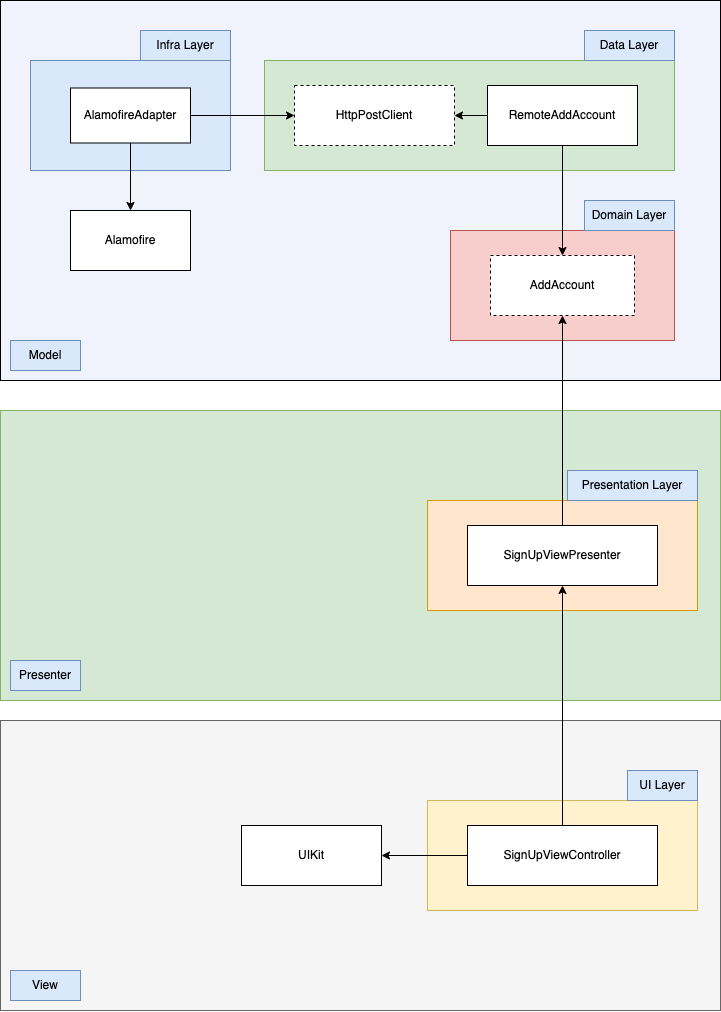

The diagram above was exported from draw.io. Its source (the exported page's mxGraphModel, read from the mxfile embedded in the PNG):
<mxGraphModel dx="1961" dy="1160" grid="1" gridSize="10" guides="1" tooltips="1" connect="1" arrows="1" fold="1" page="1" pageScale="1" pageWidth="827" pageHeight="1169" math="0" shadow="0">
  <root>
    <mxCell id="0" />
    <mxCell id="1" parent="0" />
    <mxCell id="mXOA_IAUtHZ17vvd4uDY-3" value="" style="rounded=0;whiteSpace=wrap;html=1;fillColor=#f5f5f5;strokeColor=#666666;fontColor=#333333;" vertex="1" parent="1">
      <mxGeometry x="60" y="790" width="720" height="290" as="geometry" />
    </mxCell>
    <mxCell id="mXOA_IAUtHZ17vvd4uDY-1" value="" style="rounded=0;whiteSpace=wrap;html=1;fillColor=#d5e8d4;strokeColor=#82b366;" vertex="1" parent="1">
      <mxGeometry x="60" y="480" width="720" height="290" as="geometry" />
    </mxCell>
    <mxCell id="OHwBvrwXsKCY6Re9bkAb-41" value="" style="rounded=0;whiteSpace=wrap;html=1;fillColor=#F0F3FC;" parent="1" vertex="1">
      <mxGeometry x="60" y="70" width="720" height="380" as="geometry" />
    </mxCell>
    <mxCell id="OHwBvrwXsKCY6Re9bkAb-2" value="" style="rounded=0;whiteSpace=wrap;html=1;fillColor=#f8cecc;strokeColor=#b85450;" parent="1" vertex="1">
      <mxGeometry x="510" y="300" width="224" height="110" as="geometry" />
    </mxCell>
    <mxCell id="OHwBvrwXsKCY6Re9bkAb-3" value="Domain Layer" style="text;html=1;strokeColor=#6c8ebf;fillColor=#dae8fc;align=center;verticalAlign=middle;whiteSpace=wrap;rounded=0;" parent="1" vertex="1">
      <mxGeometry x="644" y="270" width="90" height="30" as="geometry" />
    </mxCell>
    <mxCell id="OHwBvrwXsKCY6Re9bkAb-4" value="AddAccount" style="rounded=0;whiteSpace=wrap;html=1;dashed=1;" parent="1" vertex="1">
      <mxGeometry x="550" y="325" width="144" height="60" as="geometry" />
    </mxCell>
    <mxCell id="OHwBvrwXsKCY6Re9bkAb-5" value="" style="rounded=0;whiteSpace=wrap;html=1;fillColor=#ffe6cc;strokeColor=#d79b00;" parent="1" vertex="1">
      <mxGeometry x="487" y="570" width="270" height="110" as="geometry" />
    </mxCell>
    <mxCell id="OHwBvrwXsKCY6Re9bkAb-6" value="Presentation Layer" style="text;html=1;strokeColor=#6c8ebf;fillColor=#dae8fc;align=center;verticalAlign=middle;whiteSpace=wrap;rounded=0;" parent="1" vertex="1">
      <mxGeometry x="627" y="540" width="130" height="30" as="geometry" />
    </mxCell>
    <mxCell id="OHwBvrwXsKCY6Re9bkAb-38" value="" style="edgeStyle=orthogonalEdgeStyle;rounded=0;orthogonalLoop=1;jettySize=auto;html=1;entryX=0.5;entryY=1;entryDx=0;entryDy=0;" parent="1" source="OHwBvrwXsKCY6Re9bkAb-7" target="OHwBvrwXsKCY6Re9bkAb-4" edge="1">
      <mxGeometry relative="1" as="geometry" />
    </mxCell>
    <mxCell id="OHwBvrwXsKCY6Re9bkAb-7" value="SignUpViewPresenter" style="rounded=0;whiteSpace=wrap;html=1;" parent="1" vertex="1">
      <mxGeometry x="527" y="595" width="190" height="60" as="geometry" />
    </mxCell>
    <mxCell id="OHwBvrwXsKCY6Re9bkAb-9" value="" style="rounded=0;whiteSpace=wrap;html=1;fillColor=#fff2cc;strokeColor=#d6b656;" parent="1" vertex="1">
      <mxGeometry x="487" y="870" width="270" height="110" as="geometry" />
    </mxCell>
    <mxCell id="OHwBvrwXsKCY6Re9bkAb-10" value="UI Layer" style="text;html=1;strokeColor=#6c8ebf;fillColor=#dae8fc;align=center;verticalAlign=middle;whiteSpace=wrap;rounded=0;" parent="1" vertex="1">
      <mxGeometry x="687" y="840" width="70" height="30" as="geometry" />
    </mxCell>
    <mxCell id="OHwBvrwXsKCY6Re9bkAb-40" value="" style="edgeStyle=orthogonalEdgeStyle;rounded=0;orthogonalLoop=1;jettySize=auto;html=1;" parent="1" source="OHwBvrwXsKCY6Re9bkAb-11" target="OHwBvrwXsKCY6Re9bkAb-7" edge="1">
      <mxGeometry relative="1" as="geometry" />
    </mxCell>
    <mxCell id="OHwBvrwXsKCY6Re9bkAb-11" value="SignUpViewController" style="rounded=0;whiteSpace=wrap;html=1;" parent="1" vertex="1">
      <mxGeometry x="527" y="895" width="190" height="60" as="geometry" />
    </mxCell>
    <mxCell id="OHwBvrwXsKCY6Re9bkAb-12" value="" style="rounded=0;whiteSpace=wrap;html=1;fillColor=#d5e8d4;strokeColor=#82b366;" parent="1" vertex="1">
      <mxGeometry x="324" y="130" width="410" height="110" as="geometry" />
    </mxCell>
    <mxCell id="OHwBvrwXsKCY6Re9bkAb-13" value="Data Layer" style="text;html=1;strokeColor=#6c8ebf;fillColor=#dae8fc;align=center;verticalAlign=middle;whiteSpace=wrap;rounded=0;" parent="1" vertex="1">
      <mxGeometry x="644" y="100" width="90" height="30" as="geometry" />
    </mxCell>
    <mxCell id="OHwBvrwXsKCY6Re9bkAb-31" value="" style="edgeStyle=orthogonalEdgeStyle;rounded=0;orthogonalLoop=1;jettySize=auto;html=1;" parent="1" source="OHwBvrwXsKCY6Re9bkAb-14" target="OHwBvrwXsKCY6Re9bkAb-4" edge="1">
      <mxGeometry relative="1" as="geometry" />
    </mxCell>
    <mxCell id="OHwBvrwXsKCY6Re9bkAb-14" value="RemoteAddAccount" style="rounded=0;whiteSpace=wrap;html=1;" parent="1" vertex="1">
      <mxGeometry x="547" y="155" width="150" height="60" as="geometry" />
    </mxCell>
    <mxCell id="OHwBvrwXsKCY6Re9bkAb-19" value="HttpPostClient" style="rounded=0;whiteSpace=wrap;html=1;dashed=1;" parent="1" vertex="1">
      <mxGeometry x="354" y="155" width="160" height="60" as="geometry" />
    </mxCell>
    <mxCell id="OHwBvrwXsKCY6Re9bkAb-32" value="" style="edgeStyle=orthogonalEdgeStyle;rounded=0;orthogonalLoop=1;jettySize=auto;html=1;" parent="1" source="OHwBvrwXsKCY6Re9bkAb-14" target="OHwBvrwXsKCY6Re9bkAb-19" edge="1">
      <mxGeometry relative="1" as="geometry" />
    </mxCell>
    <mxCell id="OHwBvrwXsKCY6Re9bkAb-22" value="" style="rounded=0;whiteSpace=wrap;html=1;fillColor=#dae8fc;strokeColor=#6c8ebf;" parent="1" vertex="1">
      <mxGeometry x="90" y="130" width="200" height="110" as="geometry" />
    </mxCell>
    <mxCell id="OHwBvrwXsKCY6Re9bkAb-23" value="Infra Layer" style="text;html=1;strokeColor=#6c8ebf;fillColor=#dae8fc;align=center;verticalAlign=middle;whiteSpace=wrap;rounded=0;" parent="1" vertex="1">
      <mxGeometry x="200" y="100" width="90" height="30" as="geometry" />
    </mxCell>
    <mxCell id="OHwBvrwXsKCY6Re9bkAb-34" value="" style="edgeStyle=orthogonalEdgeStyle;rounded=0;orthogonalLoop=1;jettySize=auto;html=1;entryX=0;entryY=0.5;entryDx=0;entryDy=0;" parent="1" source="OHwBvrwXsKCY6Re9bkAb-24" target="OHwBvrwXsKCY6Re9bkAb-19" edge="1">
      <mxGeometry relative="1" as="geometry" />
    </mxCell>
    <mxCell id="OHwBvrwXsKCY6Re9bkAb-24" value="AlamofireAdapter" style="rounded=0;whiteSpace=wrap;html=1;" parent="1" vertex="1">
      <mxGeometry x="130" y="157.5" width="120" height="55" as="geometry" />
    </mxCell>
    <mxCell id="OHwBvrwXsKCY6Re9bkAb-26" value="Alamofire" style="rounded=0;whiteSpace=wrap;html=1;" parent="1" vertex="1">
      <mxGeometry x="130" y="280" width="120" height="60" as="geometry" />
    </mxCell>
    <mxCell id="OHwBvrwXsKCY6Re9bkAb-36" value="" style="edgeStyle=orthogonalEdgeStyle;rounded=0;orthogonalLoop=1;jettySize=auto;html=1;" parent="1" source="OHwBvrwXsKCY6Re9bkAb-24" target="OHwBvrwXsKCY6Re9bkAb-26" edge="1">
      <mxGeometry relative="1" as="geometry" />
    </mxCell>
    <mxCell id="OHwBvrwXsKCY6Re9bkAb-27" value="UIKit" style="rounded=0;whiteSpace=wrap;html=1;" parent="1" vertex="1">
      <mxGeometry x="301" y="895" width="140" height="60" as="geometry" />
    </mxCell>
    <mxCell id="OHwBvrwXsKCY6Re9bkAb-29" value="" style="edgeStyle=orthogonalEdgeStyle;rounded=0;orthogonalLoop=1;jettySize=auto;html=1;" parent="1" source="OHwBvrwXsKCY6Re9bkAb-11" target="OHwBvrwXsKCY6Re9bkAb-27" edge="1">
      <mxGeometry relative="1" as="geometry" />
    </mxCell>
    <mxCell id="OHwBvrwXsKCY6Re9bkAb-42" value="Model" style="text;html=1;strokeColor=#6c8ebf;fillColor=#dae8fc;align=center;verticalAlign=middle;whiteSpace=wrap;rounded=0;" parent="1" vertex="1">
      <mxGeometry x="70" y="410" width="70" height="30" as="geometry" />
    </mxCell>
    <mxCell id="mXOA_IAUtHZ17vvd4uDY-2" value="Presenter" style="text;html=1;strokeColor=#6c8ebf;fillColor=#dae8fc;align=center;verticalAlign=middle;whiteSpace=wrap;rounded=0;" vertex="1" parent="1">
      <mxGeometry x="70" y="730" width="70" height="30" as="geometry" />
    </mxCell>
    <mxCell id="mXOA_IAUtHZ17vvd4uDY-4" value="View" style="text;html=1;strokeColor=#6c8ebf;fillColor=#dae8fc;align=center;verticalAlign=middle;whiteSpace=wrap;rounded=0;" vertex="1" parent="1">
      <mxGeometry x="70" y="1040" width="70" height="30" as="geometry" />
    </mxCell>
  </root>
</mxGraphModel>